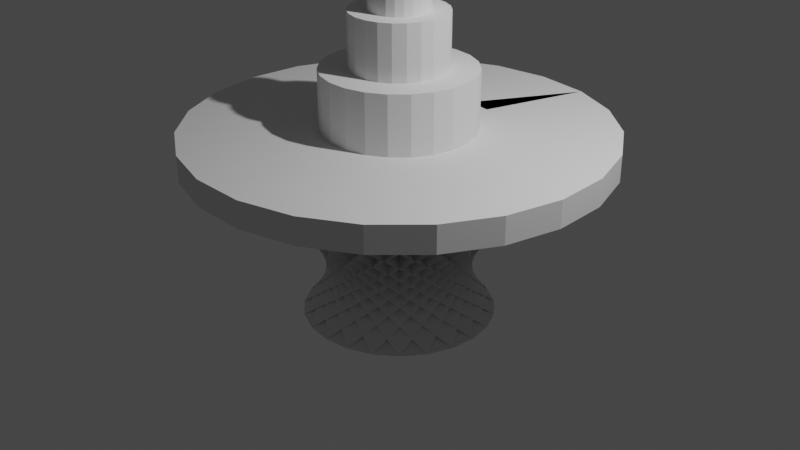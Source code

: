 # Source: weirdtable.blend  (saved by Blender 2.93.20; exported with 4.5.12 LTS)
import bpy
from mathutils import Matrix  # noqa: F401  (used for matrix-valued properties, if any)

bpy.ops.wm.read_factory_settings(use_empty=True)
scene = bpy.context.scene
scene.name = 'Scene'

# ---- collections
col_collection = bpy.data.collections.new('Collection'); scene.collection.children.link(col_collection)

# ---- world
world_world = bpy.data.worlds.new('World'); scene.world = world_world
world_world.use_nodes = True; world_world.node_tree.nodes.clear()
_N = world_world.node_tree.nodes; _L = world_world.node_tree.links
n0 = _N.new('ShaderNodeOutputWorld'); n0.name = 'World Output'; n0.location = (300, 300)
n1 = _N.new('ShaderNodeBackground'); n1.name = 'Background'; n1.location = (10, 300)
n1.inputs[0].default_value = (0.05088, 0.05088, 0.05088, 1.0)
_L.new(n1.outputs[0], n0.inputs[0])
n0.is_active_output = True
world_world.color = (0.05088, 0.05088, 0.05088)
world_world.use_sun_shadow = False
world_world.sun_shadow_jitter_overblur = 0.0

# ---- cameras
cam_camera = bpy.data.cameras.new('Camera')
cam_camera.clip_end = 100.0
cam_camera.ortho_scale = 7.314

# ---- lights
light_light = bpy.data.lights.new('Light', 'POINT')
light_light.transmission_factor = 0.0
light_light.energy = 1000.0
light_light.shadow_soft_size = 0.1
light_light.shadow_maximum_resolution = 0.006
light_light.use_absolute_resolution = True

# ---- meshes
me_cylinder = bpy.data.meshes.new('Cylinder')
me_cylinder.from_pydata([(-9.817e-09, 0.7824, 1.0), (0.2111, 0.7534, 1.0), (0.5718, 0.5341, 1.0), (0.6947, 0.36, 1.0), (0.7806, -0.0534, 1.0), (0.7373, -0.262, 1.0), (0.6392, -0.4512, 1.0), (0.4938, -0.6069, 1.0), (0.3117, -0.7177, 1.0), (0.1065, -0.7752, 1.0), (-0.1065, -0.7752, 1.0), (-0.3117, -0.7177, 1.0), (-0.4938, -0.6069, 1.0), (-0.6392, -0.4512, 1.0), (-0.7373, -0.262, 1.0), (-0.7806, -0.0534, 1.0), (-0.7661, 0.1592, 1.0), (-0.5718, 0.5341, 1.0), (-0.4065, 0.6685, 1.0), (-0.2111, 0.7534, 1.0), (0.1334, 0.476, 1.606), (-3.884e-08, 0.4943, 1.606), (0.2568, 0.4223, 1.606), (0.3613, 0.3374, 1.606), (0.4389, 0.2274, 1.606), (0.484, 0.1006, 1.606), (0.4931, -0.03373, 1.606), (0.4658, -0.1655, 1.606), (0.4038, -0.2851, 1.606), (0.3119, -0.3834, 1.606), (0.1969, -0.4534, 1.606), (0.06731, -0.4897, 1.606), (-0.06731, -0.4897, 1.606), (-0.1969, -0.4534, 1.606), (-0.3119, -0.3834, 1.606), (-0.4038, -0.2851, 1.606), (-0.4658, -0.1655, 1.606), (-0.4931, -0.03373, 1.606), (-0.484, 0.1006, 1.606), (-0.4389, 0.2274, 1.606), (-0.3613, 0.3374, 1.606), (-0.2568, 0.4223, 1.606), (-0.1334, 0.476, 1.606), (0.2111, 0.7534, 1.606), (-1.933e-08, 0.7824, 1.606), (0.4065, 0.6685, 1.606), (0.5718, 0.5341, 1.606), (0.6947, 0.36, 1.606), (0.7661, 0.1592, 1.606), (0.7806, -0.0534, 1.606), (0.7373, -0.262, 1.606), (0.6392, -0.4512, 1.606), (0.4938, -0.6069, 1.606), (0.3117, -0.7177, 1.606), (0.1065, -0.7752, 1.606), (-0.1065, -0.7752, 1.606), (-0.3117, -0.7177, 1.606), (-0.4938, -0.6069, 1.606), (-0.6392, -0.4512, 1.606), (-0.7373, -0.262, 1.606), (-0.7806, -0.0534, 1.606), (-0.7661, 0.1592, 1.606), (-0.6947, 0.36, 1.606), (-0.5718, 0.5341, 1.606), (-0.4065, 0.6685, 1.606), (-0.2111, 0.7534, 1.606), (0.08263, 0.2949, 2.168), (-1.336e-07, 0.3063, 2.168), (0.1591, 0.2617, 2.168), (0.2238, 0.2091, 2.168), (0.2719, 0.1409, 2.168), (0.2999, 0.06232, 2.168), (0.3056, -0.0209, 2.168), (0.2886, -0.1026, 2.168), (0.2502, -0.1766, 2.168), (0.1933, -0.2376, 2.168), (0.122, -0.2809, 2.168), (0.04171, -0.3034, 2.168), (-0.04171, -0.3034, 2.168), (-0.122, -0.2809, 2.168), (-0.1933, -0.2376, 2.168), (-0.2502, -0.1766, 2.168), (-0.2886, -0.1026, 2.168), (-0.3056, -0.0209, 2.168), (-0.2999, 0.06232, 2.168), (-0.2719, 0.1409, 2.168), (-0.2238, 0.2091, 2.168), (-0.1591, 0.2617, 2.168), (-0.08263, 0.2949, 2.168), (0.1334, 0.476, 2.168), (-9.401e-08, 0.4943, 2.168), (0.2568, 0.4223, 2.168), (0.3613, 0.3374, 2.168), (0.4389, 0.2274, 2.168), (0.484, 0.1006, 2.168), (0.4931, -0.03373, 2.168), (0.4658, -0.1655, 2.168), (0.4038, -0.2851, 2.168), (0.3119, -0.3834, 2.168), (0.1969, -0.4534, 2.168), (0.06731, -0.4897, 2.168), (-0.06731, -0.4897, 2.168), (-0.1969, -0.4534, 2.168), (-0.3119, -0.3834, 2.168), (-0.4038, -0.2851, 2.168), (-0.4658, -0.1655, 2.168), (-0.4931, -0.03373, 2.168), (-0.484, 0.1006, 2.168), (-0.4389, 0.2274, 2.168), (-0.3613, 0.3374, 2.168), (-0.2568, 0.4223, 2.168), (-0.1334, 0.476, 2.168), (0.05304, 0.1893, 2.534), (-1.214e-07, 0.1966, 2.534), (0.1021, 0.168, 2.534), (0.1437, 0.1342, 2.534), (0.1745, 0.09044, 2.534), (0.1925, 0.03999, 2.534), (0.1961, -0.01341, 2.534), (0.1852, -0.06583, 2.534), (0.1606, -0.1134, 2.534), (0.1241, -0.1525, 2.534), (0.07832, -0.1803, 2.534), (0.02677, -0.1947, 2.534), (-0.02677, -0.1947, 2.534), (-0.07832, -0.1803, 2.534), (-0.1241, -0.1525, 2.534), (-0.1606, -0.1134, 2.534), (-0.1852, -0.06583, 2.534), (-0.1961, -0.01341, 2.534), (-0.1925, 0.03999, 2.534), (-0.1745, 0.09044, 2.534), (-0.1437, 0.1342, 2.534), (-0.1021, 0.168, 2.534), (-0.05304, 0.1893, 2.534), (0.08263, 0.2949, 2.534), (-8.67e-08, 0.3063, 2.534), (0.1591, 0.2617, 2.534), (0.2238, 0.2091, 2.534), (0.2719, 0.1409, 2.534), (0.2999, 0.06232, 2.534), (0.3056, -0.0209, 2.534), (0.2886, -0.1026, 2.534), (0.2502, -0.1766, 2.534), (0.1933, -0.2376, 2.534), (0.122, -0.2809, 2.534), (0.04171, -0.3034, 2.534), (-0.04171, -0.3034, 2.534), (-0.122, -0.2809, 2.534), (-0.1933, -0.2376, 2.534), (-0.2502, -0.1766, 2.534), (-0.2886, -0.1026, 2.534), (-0.3056, -0.0209, 2.534), (-0.2999, 0.06232, 2.534), (-0.2719, 0.1409, 2.534), (-0.2238, 0.2091, 2.534), (-0.1591, 0.2617, 2.534), (-0.08263, 0.2949, 2.534), (0.02849, 0.1017, 2.847), (-3.714e-07, 0.1056, 2.847), (0.05486, 0.09021, 2.847), (0.07716, 0.07206, 2.847), (0.09374, 0.04857, 2.847), (0.1034, 0.02148, 2.847), (0.1053, -0.007205, 2.847), (0.09949, -0.03536, 2.847), (0.08626, -0.06089, 2.847), (0.06663, -0.0819, 2.847), (0.04206, -0.09684, 2.847), (0.01438, -0.1046, 2.847), (-0.01438, -0.1046, 2.847), (-0.04206, -0.09684, 2.847), (-0.06663, -0.0819, 2.847), (-0.08626, -0.06089, 2.847), (-0.09949, -0.03536, 2.847), (-0.1053, -0.007205, 2.847), (-0.1034, 0.02148, 2.847), (-0.09374, 0.04857, 2.847), (-0.07716, 0.07207, 2.847), (-0.05486, 0.09021, 2.847), (-0.02849, 0.1017, 2.847), (0.05304, 0.1893, 2.847), (-3.543e-07, 0.1966, 2.847), (0.1021, 0.168, 2.847), (0.1437, 0.1342, 2.847), (0.1745, 0.09044, 2.847), (0.1925, 0.03999, 2.847), (0.1961, -0.01341, 2.847), (0.1852, -0.06583, 2.847), (0.1606, -0.1134, 2.847), (0.1241, -0.1525, 2.847), (0.07832, -0.1803, 2.847), (0.02677, -0.1947, 2.847), (-0.02677, -0.1947, 2.847), (-0.07832, -0.1803, 2.847), (-0.1241, -0.1525, 2.847), (-0.1606, -0.1134, 2.847), (-0.1852, -0.06583, 2.847), (-0.1961, -0.01341, 2.847), (-0.1925, 0.03999, 2.847), (-0.1745, 0.09044, 2.847), (-0.1437, 0.1342, 2.847), (-0.1021, 0.168, 2.847), (-0.05304, 0.1893, 2.847), (0.02849, 0.1017, 3.11), (-5.415e-07, 0.1056, 3.11), (0.05486, 0.09021, 3.11), (0.07716, 0.07206, 3.11), (0.09374, 0.04857, 3.11), (0.1034, 0.02148, 3.11), (0.1053, -0.007205, 3.11), (0.09948, -0.03536, 3.11), (0.08626, -0.06089, 3.11), (0.06663, -0.0819, 3.11), (0.04206, -0.09684, 3.11), (0.01438, -0.1046, 3.11), (-0.01438, -0.1046, 3.11), (-0.04206, -0.09684, 3.11), (-0.06663, -0.0819, 3.11), (-0.08626, -0.06089, 3.11), (-0.09949, -0.03536, 3.11), (-0.1053, -0.007205, 3.11), (-0.1034, 0.02148, 3.11), (-0.09374, 0.04857, 3.11), (-0.07716, 0.07207, 3.11), (-0.05486, 0.09021, 3.11), (-0.02849, 0.1017, 3.11), (0.0, 2.166, 1.0), (1.125, 1.851, 1.0), (1.583, 1.478, 1.0), (2.161, -0.1478, 1.0), (2.041, -0.7254, 1.0), (1.77, -1.249, 1.0), (1.367, -1.68, 1.0), (0.863, -1.987, 1.0), (0.2949, -2.146, 1.0), (-1.367, -1.68, 1.0), (-1.77, -1.249, 1.0), (-2.041, -0.7254, 1.0), (-2.161, -0.1478, 1.0), (-1.923, 0.9965, 1.0), (-1.125, 1.851, 1.0), (-0.5844, 2.086, 1.0), (0.5844, 2.086, 0.7251), (0.0, 2.166, 0.7251), (1.125, 1.851, 0.7251), (1.583, 1.478, 0.7251), (1.923, 0.9965, 0.7251), (2.121, 0.4407, 0.7251), (2.161, -0.1478, 0.7251), (2.041, -0.7254, 0.7251), (1.77, -1.249, 0.7251), (1.367, -1.68, 0.7251), (0.863, -1.987, 0.7251), (0.2949, -2.146, 0.7251), (-0.2949, -2.146, 0.7251), (-0.863, -1.987, 0.7251), (-1.367, -1.68, 0.7251), (-1.77, -1.249, 0.7251), (-2.041, -0.7254, 0.7251), (-2.161, -0.1478, 0.7251), (-2.121, 0.4407, 0.7251), (-1.923, 0.9965, 0.7251), (-1.583, 1.478, 0.7251), (-1.125, 1.851, 0.7251), (-0.5844, 2.086, 0.7251), (0.5844, 2.086, 0.7251), (0.0, 2.166, 0.7251), (1.125, 1.851, 0.7251), (1.583, 1.478, 0.7251), (1.923, 0.9965, 0.7251), (2.121, 0.4407, 0.7251), (2.161, -0.1478, 0.7251), (2.041, -0.7254, 0.7251), (1.77, -1.249, 0.7251), (1.367, -1.68, 0.7251), (0.863, -1.987, 0.7251), (0.2949, -2.146, 0.7251), (-0.2949, -2.146, 0.7251), (-0.863, -1.987, 0.7251), (-1.367, -1.68, 0.7251), (-1.77, -1.249, 0.7251), (-2.041, -0.7254, 0.7251), (-2.161, -0.1478, 0.7251), (-2.121, 0.4407, 0.7251), (-1.923, 0.9965, 0.7251), (-1.583, 1.478, 0.7251), (-1.125, 1.851, 0.7251), (-0.5844, 2.086, 0.7251), (6.855e-07, -1.003, -1.0), (-1.966, 0.7298, 0.984), (1.966, 0.7298, 0.984), (-0.2705, -0.9655, -1.0), (-1.696, 1.233, 0.984), (2.09, 0.1725, 0.984), (-0.521, -0.8567, -1.0), (-1.3, 1.645, 0.984), (2.059, -0.3977, 0.984), (-0.7328, -0.6844, -1.0), (-0.8082, 1.935, 0.984), (1.875, -0.9383, 0.984), (-0.8903, -0.4613, -1.0), (-0.2563, 2.081, 0.984), (1.552, -1.409, 0.984), (-0.9817, -0.204, -1.0), (0.3147, 2.073, 0.984), (1.114, -1.776, 0.984), (-1.0, 0.06843, -1.0), (0.8623, 1.911, 0.984), (0.594, -2.011, 0.984), (-0.9448, 0.3358, -1.0), (1.346, 1.608, 0.984), (0.02948, -2.096, 0.984), (-0.8192, 0.5782, -1.0), (1.73, 1.185, 0.984), (-0.5372, -2.027, 0.984), (-0.6328, 0.7778, -1.0), (1.985, 0.6743, 0.984), (-1.064, -1.807, 0.984), (-0.3995, 0.9197, -1.0), (2.094, 0.1137, 0.984), (-1.512, -1.452, 0.984), (-0.1365, 0.9933, -1.0), (2.047, -0.4554, 0.984), (-1.848, -0.9907, 0.984), (0.1365, 0.9933, -1.0), (1.848, -0.9907, 0.984), (-2.047, -0.4554, 0.984), (0.3995, 0.9197, -1.0), (1.512, -1.452, 0.984), (-2.094, 0.1137, 0.984), (0.6328, 0.7778, -1.0), (1.064, -1.807, 0.984), (-1.985, 0.6743, 0.984), (0.8192, 0.5782, -1.0), (0.5372, -2.027, 0.984), (-1.73, 1.185, 0.984), (0.9448, 0.3358, -1.0), (-0.02948, -2.096, 0.984), (-1.346, 1.608, 0.984), (1.0, 0.06843, -1.0), (-0.594, -2.011, 0.984), (-0.8623, 1.911, 0.984), (0.9817, -0.204, -1.0), (-1.114, -1.776, 0.984), (-0.3147, 2.073, 0.984), (0.8903, -0.4613, -1.0), (-1.552, -1.409, 0.984), (0.2563, 2.081, 0.984), (0.7328, -0.6844, -1.0), (-1.875, -0.9383, 0.984), (0.8082, 1.935, 0.984), (0.521, -0.8567, -1.0), (-2.059, -0.3977, 0.984), (1.3, 1.645, 0.984), (0.2705, -0.9655, -1.0), (-2.09, 0.1725, 0.984), (1.696, 1.233, 0.984), (0.2698, 0.9629, 1.0), (0.5844, 2.086, 1.0), (0.0, 1.0, 1.0), (0.4065, 0.6685, 1.0), (0.5196, 0.8544, 1.0), (0.7308, 0.6826, 1.0), (0.8879, 0.4601, 1.0), (1.923, 0.9965, 1.0), (0.7661, 0.1592, 1.0), (2.121, 0.4407, 1.0), (0.9977, -0.06824, 1.0), (0.9791, 0.2034, 1.0), (0.9423, -0.3349, 1.0), (0.8169, -0.5767, 1.0), (0.631, -0.7757, 1.0), (0.3984, -0.9172, 1.0), (-0.2949, -2.146, 1.0), (0.1361, -0.9907, 1.0), (-0.8629, -1.987, 1.0), (-0.1362, -0.9907, 1.0), (-0.6311, -0.7757, 1.0), (-0.3984, -0.9172, 1.0), (-0.817, -0.5766, 1.0), (-0.9977, -0.06824, 1.0), (-0.9423, -0.3348, 1.0), (-0.9791, 0.2035, 1.0), (-2.121, 0.4407, 1.0), (-0.6947, 0.36, 1.0), (-0.7308, 0.6826, 1.0), (-1.583, 1.478, 1.0), (-0.8879, 0.4601, 1.0), (-0.5196, 0.8544, 1.0), (-0.2698, 0.9629, 1.0)], [(291, 0)], [(357, 390, 360, 290), (297, 362, 363, 299), (300, 363, 364, 302), (303, 364, 366, 305), (306, 369, 368, 308), (309, 368, 370, 311), (312, 370, 371, 314), (315, 371, 7, 317), (318, 372, 8, 320), (321, 373, 9, 323), (324, 375, 377, 326), (327, 377, 379, 329), (330, 379, 378, 332), (333, 378, 13, 335), (336, 380, 14, 338), (339, 382, 15, 341), (342, 381, 383, 344), (345, 383, 385, 347), (348, 388, 17, 350), (351, 386, 389, 353), (354, 389, 19, 356), (2, 361, 45, 46), (227, 358, 360, 359), (294, 358, 361, 296), (359, 358, 228), (242, 390, 360, 227), (229, 363, 365), (365, 364, 367), (367, 369, 230), (230, 368, 231), (231, 370, 232), (232, 371, 233), (233, 372, 234), (234, 373, 235), (235, 375, 374), (374, 377, 376), (376, 379, 236), (236, 378, 237), (237, 380, 238), (238, 382, 239), (239, 381, 384), (384, 383, 240), (240, 388, 387), (387, 386, 241), (241, 389, 242), (228, 362, 229), (29, 28, 97, 98), (16, 15, 60, 61), (9, 8, 53, 54), (3, 2, 46, 47), (385, 16, 61, 62), (10, 9, 54, 55), (366, 3, 47, 48), (17, 385, 62, 63), (11, 10, 55, 56), (4, 366, 48, 49), (18, 17, 63, 64), (12, 11, 56, 57), (5, 4, 49, 50), (19, 18, 64, 65), (13, 12, 57, 58), (6, 5, 50, 51), (0, 19, 65, 44), (1, 0, 44, 43), (14, 13, 58, 59), (7, 6, 51, 52), (361, 1, 43, 45), (15, 14, 59, 60), (8, 7, 52, 53), (21, 20, 43, 44), (20, 22, 45, 43), (22, 23, 46, 45), (23, 24, 47, 46), (24, 25, 48, 47), (25, 26, 49, 48), (26, 27, 50, 49), (27, 28, 51, 50), (28, 29, 52, 51), (29, 30, 53, 52), (30, 31, 54, 53), (31, 32, 55, 54), (32, 33, 56, 55), (33, 34, 57, 56), (34, 35, 58, 57), (35, 36, 59, 58), (36, 37, 60, 59), (37, 38, 61, 60), (38, 39, 62, 61), (39, 40, 63, 62), (40, 41, 64, 63), (41, 42, 65, 64), (42, 21, 44, 65), (81, 80, 149, 150), (22, 20, 89, 91), (37, 36, 105, 106), (30, 29, 98, 99), (23, 22, 91, 92), (38, 37, 106, 107), (31, 30, 99, 100), (24, 23, 92, 93), (39, 38, 107, 108), (32, 31, 100, 101), (25, 24, 93, 94), (40, 39, 108, 109), (33, 32, 101, 102), (26, 25, 94, 95), (41, 40, 109, 110), (34, 33, 102, 103), (27, 26, 95, 96), (42, 41, 110, 111), (35, 34, 103, 104), (28, 27, 96, 97), (21, 42, 111, 90), (20, 21, 90, 89), (36, 35, 104, 105), (67, 66, 89, 90), (66, 68, 91, 89), (68, 69, 92, 91), (69, 70, 93, 92), (70, 71, 94, 93), (71, 72, 95, 94), (72, 73, 96, 95), (73, 74, 97, 96), (74, 75, 98, 97), (75, 76, 99, 98), (76, 77, 100, 99), (77, 78, 101, 100), (78, 79, 102, 101), (79, 80, 103, 102), (80, 81, 104, 103), (81, 82, 105, 104), (82, 83, 106, 105), (83, 84, 107, 106), (84, 85, 108, 107), (85, 86, 109, 108), (86, 87, 110, 109), (87, 88, 111, 110), (88, 67, 90, 111), (134, 133, 202, 203), (74, 73, 142, 143), (67, 88, 157, 136), (66, 67, 136, 135), (82, 81, 150, 151), (75, 74, 143, 144), (68, 66, 135, 137), (83, 82, 151, 152), (76, 75, 144, 145), (69, 68, 137, 138), (84, 83, 152, 153), (77, 76, 145, 146), (70, 69, 138, 139), (85, 84, 153, 154), (78, 77, 146, 147), (71, 70, 139, 140), (86, 85, 154, 155), (79, 78, 147, 148), (72, 71, 140, 141), (87, 86, 155, 156), (80, 79, 148, 149), (73, 72, 141, 142), (88, 87, 156, 157), (113, 112, 135, 136), (112, 114, 137, 135), (114, 115, 138, 137), (115, 116, 139, 138), (116, 117, 140, 139), (117, 118, 141, 140), (118, 119, 142, 141), (119, 120, 143, 142), (120, 121, 144, 143), (121, 122, 145, 144), (122, 123, 146, 145), (123, 124, 147, 146), (124, 125, 148, 147), (125, 126, 149, 148), (126, 127, 150, 149), (127, 128, 151, 150), (128, 129, 152, 151), (129, 130, 153, 152), (130, 131, 154, 153), (131, 132, 155, 154), (132, 133, 156, 155), (133, 134, 157, 156), (134, 113, 136, 157), (165, 164, 210, 211), (127, 126, 195, 196), (120, 119, 188, 189), (113, 134, 203, 182), (112, 113, 182, 181), (128, 127, 196, 197), (121, 120, 189, 190), (114, 112, 181, 183), (129, 128, 197, 198), (122, 121, 190, 191), (115, 114, 183, 184), (130, 129, 198, 199), (123, 122, 191, 192), (116, 115, 184, 185), (131, 130, 199, 200), (124, 123, 192, 193), (117, 116, 185, 186), (132, 131, 200, 201), (125, 124, 193, 194), (118, 117, 186, 187), (133, 132, 201, 202), (126, 125, 194, 195), (119, 118, 187, 188), (159, 158, 181, 182), (158, 160, 183, 181), (160, 161, 184, 183), (161, 162, 185, 184), (162, 163, 186, 185), (163, 164, 187, 186), (164, 165, 188, 187), (165, 166, 189, 188), (166, 167, 190, 189), (167, 168, 191, 190), (168, 169, 192, 191), (169, 170, 193, 192), (170, 171, 194, 193), (171, 172, 195, 194), (172, 173, 196, 195), (173, 174, 197, 196), (174, 175, 198, 197), (175, 176, 199, 198), (176, 177, 200, 199), (177, 178, 201, 200), (178, 179, 202, 201), (179, 180, 203, 202), (180, 159, 182, 203), (204, 205, 226, 225, 224, 223, 222, 221, 220, 219, 218, 217, 216, 215, 214, 213, 212, 211, 210, 209, 208, 207, 206), (180, 179, 225, 226), (173, 172, 218, 219), (166, 165, 211, 212), (159, 180, 226, 205), (158, 159, 205, 204), (174, 173, 219, 220), (167, 166, 212, 213), (160, 158, 204, 206), (175, 174, 220, 221), (168, 167, 213, 214), (161, 160, 206, 207), (176, 175, 221, 222), (169, 168, 214, 215), (162, 161, 207, 208), (177, 176, 222, 223), (170, 169, 215, 216), (163, 162, 208, 209), (178, 177, 223, 224), (171, 170, 216, 217), (164, 163, 209, 210), (179, 178, 224, 225), (172, 171, 217, 218), (3, 366, 364), (7, 8, 372), (12, 13, 378), (385, 17, 388), (361, 2, 363, 362), (5, 6, 371, 370), (10, 11, 379, 377), (15, 16, 383, 381), (19, 0, 360, 390), (366, 4, 368, 369), (8, 9, 373), (13, 14, 380), (17, 18, 389, 386), (6, 7, 371), (11, 12, 378, 379), (1, 361, 358), (9, 10, 377, 375), (14, 15, 382), (18, 19, 389), (229, 365, 247, 246), (384, 240, 262, 261), (235, 374, 255, 254), (365, 367, 248, 247), (240, 387, 263, 262), (374, 376, 256, 255), (367, 230, 249, 248), (387, 241, 264, 263), (376, 236, 257, 256), (230, 231, 250, 249), (241, 242, 265, 264), (236, 237, 258, 257), (231, 232, 251, 250), (242, 227, 244, 265), (227, 359, 243, 244), (237, 238, 259, 258), (232, 233, 252, 251), (359, 228, 245, 243), (238, 239, 260, 259), (233, 234, 253, 252), (228, 229, 246, 245), (239, 384, 261, 260), (234, 235, 254, 253), (253, 254, 277, 276), (246, 247, 270, 269), (261, 262, 285, 284), (254, 255, 278, 277), (247, 248, 271, 270), (262, 263, 286, 285), (255, 256, 279, 278), (248, 249, 272, 271), (263, 264, 287, 286), (256, 257, 280, 279), (249, 250, 273, 272), (264, 265, 288, 287), (257, 258, 281, 280), (250, 251, 274, 273), (265, 244, 267, 288), (244, 243, 266, 267), (258, 259, 282, 281), (251, 252, 275, 274), (243, 245, 268, 266), (259, 260, 283, 282), (252, 253, 276, 275), (245, 246, 269, 268), (260, 261, 284, 283), (289, 290, 291), (292, 293, 294), (295, 296, 297), (298, 299, 300), (301, 302, 303), (304, 305, 306), (307, 308, 309), (310, 311, 312), (313, 314, 315), (316, 317, 318), (319, 320, 321), (322, 323, 324), (325, 326, 327), (328, 329, 330), (331, 332, 333), (334, 335, 336), (337, 338, 339), (340, 341, 342), (343, 344, 345), (346, 347, 348), (349, 350, 351), (352, 353, 354), (355, 356, 357), (358, 359, 360), (360, 0, 358, 227), (361, 362, 228, 358), (363, 229, 362), (364, 365, 363), (366, 369, 367, 364), (368, 230, 369), (370, 231, 368), (371, 232, 370), (7, 372, 233, 371), (8, 373, 234, 372), (9, 375, 235, 373), (377, 374, 375), (379, 376, 377), (378, 236, 379), (13, 380, 237, 378), (14, 382, 238, 380), (15, 381, 239, 382), (383, 384, 381), (385, 388, 240, 383), (17, 386, 387, 388), (389, 241, 386), (19, 390, 242, 389), (291, 293, 292, 289), (290, 0, 360, 291), (358, 294, 293), (294, 296, 295, 292), (361, 297, 296, 362), (297, 299, 298, 295), (363, 300, 299), (300, 302, 301, 298), (364, 303, 302), (303, 305, 304, 301), (366, 306, 305, 369), (306, 308, 307, 304), (368, 309, 308), (309, 311, 310, 307), (370, 312, 311), (312, 314, 313, 310), (371, 315, 314), (315, 317, 316, 313), (7, 318, 317, 372), (318, 320, 319, 316), (8, 321, 320, 373), (321, 323, 322, 319), (9, 324, 323, 375), (324, 326, 325, 322), (377, 327, 326), (327, 329, 328, 325), (379, 330, 329), (330, 332, 331, 328), (378, 333, 332), (333, 335, 334, 331), (13, 336, 335, 380), (336, 338, 337, 334), (14, 339, 338, 382), (339, 341, 340, 337), (15, 342, 341, 381), (342, 344, 343, 340), (383, 345, 344), (345, 347, 346, 343), (385, 348, 347, 388), (348, 350, 349, 346), (17, 351, 350, 386), (351, 353, 352, 349), (389, 354, 353), (354, 356, 355, 352), (19, 357, 356, 390), (357, 290, 289, 355), (289, 292, 295, 298, 301, 304, 307, 310, 313, 316, 319, 322, 325, 328, 331, 334, 337, 340, 343, 346, 349, 352, 355), (2, 3, 364, 363), (16, 385, 383), (4, 5, 370, 368)])
_uv = me_cylinder.uv_layers.new(name='UVMap')
_uv.uv.foreach_set('vector', [-0.2733, 0.996, 0.04348, 1.0, 1.565e-07, 1.0, 0.3168, 0.996, 0.5963, 0.996, 0.913, 1.0, 0.8696, 1.0, 1.186, 0.996, 0.5528, 0.996, 0.8696, 1.0, 0.8261, 1.0, 1.143, 0.996, 0.5093, 0.996, 0.8261, 1.0, 0.7873, 1.0, 1.099, 0.996, 0.4659, 0.996, 0.7826, 1.0, 0.7391, 1.0, 1.056, 0.996, 0.4224, 0.996, 0.7391, 1.0, 0.6957, 1.0, 1.012, 0.996, 0.3789, 0.996, 0.6956, 1.0, 0.6522, 1.0, 0.9689, 0.996, 0.3354, 0.996, 0.6522, 1.0, 0.6134, 1.0, 0.9254, 0.996, 0.2919, 0.996, 0.6087, 1.0, 0.5699, 1.0, 0.882, 0.996, 0.2485, 0.996, 0.5652, 1.0, 0.5265, 1.0, 0.8385, 0.996, 0.205, 0.996, 0.5217, 1.0, 0.4783, 1.0, 0.795, 0.996, 0.1615, 0.996, 0.4783, 1.0, 0.4348, 1.0, 0.7515, 0.996, 0.118, 0.996, 0.4348, 1.0, 0.3913, 1.0, 0.7081, 0.996, 0.07455, 0.996, 0.3913, 1.0, 0.3526, 1.0, 0.6646, 0.996, 0.03108, 0.996, 0.3478, 1.0, 0.3091, 1.0, 0.6211, 0.996, -0.0124, 0.996, 0.3043, 1.0, 0.2656, 1.0, 0.5776, 0.996, -0.05588, 0.996, 0.2609, 1.0, 0.2174, 1.0, 0.5341, 0.996, -0.09936, 0.996, 0.2174, 1.0, 0.1786, 1.0, 0.4907, 0.996, -0.1428, 0.996, 0.1739, 1.0, 0.1352, 1.0, 0.4472, 0.996, -0.1863, 0.996, 0.1304, 1.0, 0.08696, 1.0, 0.4037, 0.996, -0.2298, 0.996, 0.08695, 1.0, 0.04821, 1.0, 0.3602, 0.996, 0.3872, 0.3782, 0.3476, 0.4104, 0.3476, 0.4104, 0.3872, 0.3782, 1.0, 1.0, 0.9565, 1.0, 1.0, 1.0, 0.9565, 1.0, 0.6398, 0.996, 0.9565, 1.0, 0.9178, 1.0, 1.23, 0.996, 0.9565, 1.0, 0.9565, 1.0, 0.913, 1.0, 0.04348, 1.0, 0.04348, 1.0, 1.565e-07, 1.0, 1.565e-07, 1.0, 0.8696, 1.0, 0.8696, 1.0, 0.8261, 1.0, 0.8261, 1.0, 0.8261, 1.0, 0.7826, 1.0, 0.7826, 1.0, 0.7826, 1.0, 0.7391, 1.0, 0.7391, 1.0, 0.7391, 1.0, 0.6957, 1.0, 0.6957, 1.0, 0.6956, 1.0, 0.6522, 1.0, 0.6522, 1.0, 0.6522, 1.0, 0.6087, 1.0, 0.6087, 1.0, 0.6087, 1.0, 0.5652, 1.0, 0.5652, 1.0, 0.5652, 1.0, 0.5217, 1.0, 0.5217, 1.0, 0.5217, 1.0, 0.4783, 1.0, 0.4783, 1.0, 0.4783, 1.0, 0.4348, 1.0, 0.4348, 1.0, 0.4348, 1.0, 0.3913, 1.0, 0.3913, 1.0, 0.3913, 1.0, 0.3478, 1.0, 0.3478, 1.0, 0.3478, 1.0, 0.3043, 1.0, 0.3043, 1.0, 0.3043, 1.0, 0.2609, 1.0, 0.2609, 1.0, 0.2609, 1.0, 0.2174, 1.0, 0.2174, 1.0, 0.2174, 1.0, 0.1739, 1.0, 0.1739, 1.0, 0.1739, 1.0, 0.1304, 1.0, 0.1304, 1.0, 0.1304, 1.0, 0.08696, 1.0, 0.08696, 1.0, 0.08695, 1.0, 0.04348, 1.0, 0.913, 1.0, 0.913, 1.0, 0.8696, 1.0, 0.3249, 0.158, 0.3469, 0.1816, 0.3469, 0.1816, 0.3249, 0.158, 0.06614, 0.2882, 0.06265, 0.2372, 0.06265, 0.2372, 0.06614, 0.2882, 0.2756, 0.06396, 0.3248, 0.07776, 0.3248, 0.07776, 0.2756, 0.06396, 0.4167, 0.3364, 0.3872, 0.3782, 0.3872, 0.3782, 0.4167, 0.3364, 0.08327, 0.3364, 0.06614, 0.2882, 0.06614, 0.2882, 0.08327, 0.3364, 0.2244, 0.06396, 0.2756, 0.06396, 0.2756, 0.06396, 0.2244, 0.06396, 0.4339, 0.2882, 0.4167, 0.3364, 0.4167, 0.3364, 0.4339, 0.2882, 0.1128, 0.3782, 0.08327, 0.3364, 0.08327, 0.3364, 0.1128, 0.3782, 0.1752, 0.07776, 0.2244, 0.06396, 0.2244, 0.06396, 0.1752, 0.07776, 0.4373, 0.2372, 0.4339, 0.2882, 0.4339, 0.2882, 0.4373, 0.2372, 0.1524, 0.4104, 0.1128, 0.3782, 0.1128, 0.3782, 0.1524, 0.4104, 0.1315, 0.1043, 0.1752, 0.07776, 0.1752, 0.07776, 0.1315, 0.1043, 0.4269, 0.1871, 0.4373, 0.2372, 0.4373, 0.2372, 0.4269, 0.1871, 0.1993, 0.4308, 0.1524, 0.4104, 0.1524, 0.4104, 0.1993, 0.4308, 0.09658, 0.1417, 0.1315, 0.1043, 0.1315, 0.1043, 0.09658, 0.1417, 0.4034, 0.1417, 0.4269, 0.1871, 0.4269, 0.1871, 0.4034, 0.1417, 0.25, 0.4378, 0.1993, 0.4308, 0.1993, 0.4308, 0.25, 0.4378, 0.3007, 0.4308, 0.25, 0.4378, 0.25, 0.4378, 0.3007, 0.4308, 0.07306, 0.1871, 0.09658, 0.1417, 0.09658, 0.1417, 0.07306, 0.1871, 0.3685, 0.1043, 0.4034, 0.1417, 0.4034, 0.1417, 0.3685, 0.1043, 0.3476, 0.4104, 0.3007, 0.4308, 0.3007, 0.4308, 0.3476, 0.4104, 0.06265, 0.2372, 0.07306, 0.1871, 0.07306, 0.1871, 0.06265, 0.2372, 0.3248, 0.07776, 0.3685, 0.1043, 0.3685, 0.1043, 0.3248, 0.07776, 0.25, 0.3686, 0.282, 0.3642, 0.3007, 0.4308, 0.25, 0.4378, 0.282, 0.3642, 0.3116, 0.3514, 0.3476, 0.4104, 0.3007, 0.4308, 0.3116, 0.3514, 0.3367, 0.331, 0.3872, 0.3782, 0.3476, 0.4104, 0.3367, 0.331, 0.3553, 0.3046, 0.4167, 0.3364, 0.3872, 0.3782, 0.3553, 0.3046, 0.3662, 0.2741, 0.4339, 0.2882, 0.4167, 0.3364, 0.3662, 0.2741, 0.3684, 0.2419, 0.4373, 0.2372, 0.4339, 0.2882, 0.3684, 0.2419, 0.3618, 0.2103, 0.4269, 0.1871, 0.4373, 0.2372, 0.3618, 0.2103, 0.3469, 0.1816, 0.4034, 0.1417, 0.4269, 0.1871, 0.3469, 0.1816, 0.3249, 0.158, 0.3685, 0.1043, 0.4034, 0.1417, 0.3249, 0.158, 0.2973, 0.1412, 0.3248, 0.07776, 0.3685, 0.1043, 0.2973, 0.1412, 0.2662, 0.1325, 0.2756, 0.06396, 0.3248, 0.07776, 0.2662, 0.1325, 0.2338, 0.1325, 0.2244, 0.06396, 0.2756, 0.06396, 0.2338, 0.1325, 0.2027, 0.1412, 0.1752, 0.07776, 0.2244, 0.06396, 0.2027, 0.1412, 0.1751, 0.158, 0.1315, 0.1043, 0.1752, 0.07776, 0.1751, 0.158, 0.1531, 0.1816, 0.09658, 0.1417, 0.1315, 0.1043, 0.1531, 0.1816, 0.1382, 0.2103, 0.07306, 0.1871, 0.09658, 0.1417, 0.1382, 0.2103, 0.1316, 0.2419, 0.06265, 0.2372, 0.07306, 0.1871, 0.1316, 0.2419, 0.1338, 0.2741, 0.06614, 0.2882, 0.06265, 0.2372, 0.1338, 0.2741, 0.1447, 0.3046, 0.08327, 0.3364, 0.06614, 0.2882, 0.1447, 0.3046, 0.1633, 0.331, 0.1128, 0.3782, 0.08327, 0.3364, 0.1633, 0.331, 0.1884, 0.3514, 0.1524, 0.4104, 0.1128, 0.3782, 0.1884, 0.3514, 0.218, 0.3642, 0.1993, 0.4308, 0.1524, 0.4104, 0.218, 0.3642, 0.25, 0.3686, 0.25, 0.4378, 0.1993, 0.4308, 0.1899, 0.2076, 0.2036, 0.193, 0.2036, 0.193, 0.1899, 0.2076, 0.3116, 0.3514, 0.282, 0.3642, 0.282, 0.3642, 0.3116, 0.3514, 0.1316, 0.2419, 0.1382, 0.2103, 0.1382, 0.2103, 0.1316, 0.2419, 0.2973, 0.1412, 0.3249, 0.158, 0.3249, 0.158, 0.2973, 0.1412, 0.3367, 0.331, 0.3116, 0.3514, 0.3116, 0.3514, 0.3367, 0.331, 0.1338, 0.2741, 0.1316, 0.2419, 0.1316, 0.2419, 0.1338, 0.2741, 0.2662, 0.1325, 0.2973, 0.1412, 0.2973, 0.1412, 0.2662, 0.1325, 0.3553, 0.3046, 0.3367, 0.331, 0.3367, 0.331, 0.3553, 0.3046, 0.1447, 0.3046, 0.1338, 0.2741, 0.1338, 0.2741, 0.1447, 0.3046, 0.2338, 0.1325, 0.2662, 0.1325, 0.2662, 0.1325, 0.2338, 0.1325, 0.3662, 0.2741, 0.3553, 0.3046, 0.3553, 0.3046, 0.3662, 0.2741, 0.1633, 0.331, 0.1447, 0.3046, 0.1447, 0.3046, 0.1633, 0.331, 0.2027, 0.1412, 0.2338, 0.1325, 0.2338, 0.1325, 0.2027, 0.1412, 0.3684, 0.2419, 0.3662, 0.2741, 0.3662, 0.2741, 0.3684, 0.2419, 0.1884, 0.3514, 0.1633, 0.331, 0.1633, 0.331, 0.1884, 0.3514, 0.1751, 0.158, 0.2027, 0.1412, 0.2027, 0.1412, 0.1751, 0.158, 0.3618, 0.2103, 0.3684, 0.2419, 0.3684, 0.2419, 0.3618, 0.2103, 0.218, 0.3642, 0.1884, 0.3514, 0.1884, 0.3514, 0.218, 0.3642, 0.1531, 0.1816, 0.1751, 0.158, 0.1751, 0.158, 0.1531, 0.1816, 0.3469, 0.1816, 0.3618, 0.2103, 0.3618, 0.2103, 0.3469, 0.1816, 0.25, 0.3686, 0.218, 0.3642, 0.218, 0.3642, 0.25, 0.3686, 0.282, 0.3642, 0.25, 0.3686, 0.25, 0.3686, 0.282, 0.3642, 0.1382, 0.2103, 0.1531, 0.1816, 0.1531, 0.1816, 0.1382, 0.2103, 0.25, 0.3235, 0.2698, 0.3208, 0.282, 0.3642, 0.25, 0.3686, 0.2698, 0.3208, 0.2882, 0.3128, 0.3116, 0.3514, 0.282, 0.3642, 0.2882, 0.3128, 0.3037, 0.3002, 0.3367, 0.331, 0.3116, 0.3514, 0.3037, 0.3002, 0.3153, 0.2838, 0.3553, 0.3046, 0.3367, 0.331, 0.3153, 0.2838, 0.322, 0.265, 0.3662, 0.2741, 0.3553, 0.3046, 0.322, 0.265, 0.3233, 0.245, 0.3684, 0.2419, 0.3662, 0.2741, 0.3233, 0.245, 0.3193, 0.2254, 0.3618, 0.2103, 0.3684, 0.2419, 0.3193, 0.2254, 0.3101, 0.2076, 0.3469, 0.1816, 0.3618, 0.2103, 0.3101, 0.2076, 0.2964, 0.193, 0.3249, 0.158, 0.3469, 0.1816, 0.2964, 0.193, 0.2793, 0.1826, 0.2973, 0.1412, 0.3249, 0.158, 0.2793, 0.1826, 0.26, 0.1772, 0.2662, 0.1325, 0.2973, 0.1412, 0.26, 0.1772, 0.24, 0.1772, 0.2338, 0.1325, 0.2662, 0.1325, 0.24, 0.1772, 0.2207, 0.1826, 0.2027, 0.1412, 0.2338, 0.1325, 0.2207, 0.1826, 0.2036, 0.193, 0.1751, 0.158, 0.2027, 0.1412, 0.2036, 0.193, 0.1899, 0.2076, 0.1531, 0.1816, 0.1751, 0.158, 0.1899, 0.2076, 0.1807, 0.2254, 0.1382, 0.2103, 0.1531, 0.1816, 0.1807, 0.2254, 0.1767, 0.245, 0.1316, 0.2419, 0.1382, 0.2103, 0.1767, 0.245, 0.178, 0.265, 0.1338, 0.2741, 0.1316, 0.2419, 0.178, 0.265, 0.1847, 0.2838, 0.1447, 0.3046, 0.1338, 0.2741, 0.1847, 0.2838, 0.1963, 0.3002, 0.1633, 0.331, 0.1447, 0.3046, 0.1963, 0.3002, 0.2118, 0.3128, 0.1884, 0.3514, 0.1633, 0.331, 0.2118, 0.3128, 0.2302, 0.3208, 0.218, 0.3642, 0.1884, 0.3514, 0.2302, 0.3208, 0.25, 0.3235, 0.25, 0.3686, 0.218, 0.3642, 0.2373, 0.2954, 0.2255, 0.2903, 0.2255, 0.2903, 0.2373, 0.2954, 0.3101, 0.2076, 0.3193, 0.2254, 0.3193, 0.2254, 0.3101, 0.2076, 0.25, 0.3235, 0.2302, 0.3208, 0.2302, 0.3208, 0.25, 0.3235, 0.2698, 0.3208, 0.25, 0.3235, 0.25, 0.3235, 0.2698, 0.3208, 0.1807, 0.2254, 0.1899, 0.2076, 0.1899, 0.2076, 0.1807, 0.2254, 0.2964, 0.193, 0.3101, 0.2076, 0.3101, 0.2076, 0.2964, 0.193, 0.2882, 0.3128, 0.2698, 0.3208, 0.2698, 0.3208, 0.2882, 0.3128, 0.1767, 0.245, 0.1807, 0.2254, 0.1807, 0.2254, 0.1767, 0.245, 0.2793, 0.1826, 0.2964, 0.193, 0.2964, 0.193, 0.2793, 0.1826, 0.3037, 0.3002, 0.2882, 0.3128, 0.2882, 0.3128, 0.3037, 0.3002, 0.178, 0.265, 0.1767, 0.245, 0.1767, 0.245, 0.178, 0.265, 0.26, 0.1772, 0.2793, 0.1826, 0.2793, 0.1826, 0.26, 0.1772, 0.3153, 0.2838, 0.3037, 0.3002, 0.3037, 0.3002, 0.3153, 0.2838, 0.1847, 0.2838, 0.178, 0.265, 0.178, 0.265, 0.1847, 0.2838, 0.24, 0.1772, 0.26, 0.1772, 0.26, 0.1772, 0.24, 0.1772, 0.322, 0.265, 0.3153, 0.2838, 0.3153, 0.2838, 0.322, 0.265, 0.1963, 0.3002, 0.1847, 0.2838, 0.1847, 0.2838, 0.1963, 0.3002, 0.2207, 0.1826, 0.24, 0.1772, 0.24, 0.1772, 0.2207, 0.1826, 0.3233, 0.245, 0.322, 0.265, 0.322, 0.265, 0.3233, 0.245, 0.2118, 0.3128, 0.1963, 0.3002, 0.1963, 0.3002, 0.2118, 0.3128, 0.2036, 0.193, 0.2207, 0.1826, 0.2207, 0.1826, 0.2036, 0.193, 0.3193, 0.2254, 0.3233, 0.245, 0.3233, 0.245, 0.3193, 0.2254, 0.2302, 0.3208, 0.2118, 0.3128, 0.2118, 0.3128, 0.2302, 0.3208, 0.25, 0.2972, 0.2627, 0.2954, 0.2698, 0.3208, 0.25, 0.3235, 0.2627, 0.2954, 0.2745, 0.2903, 0.2882, 0.3128, 0.2698, 0.3208, 0.2745, 0.2903, 0.2845, 0.2822, 0.3037, 0.3002, 0.2882, 0.3128, 0.2845, 0.2822, 0.2919, 0.2717, 0.3153, 0.2838, 0.3037, 0.3002, 0.2919, 0.2717, 0.2962, 0.2596, 0.322, 0.265, 0.3153, 0.2838, 0.2962, 0.2596, 0.2971, 0.2468, 0.3233, 0.245, 0.322, 0.265, 0.2971, 0.2468, 0.2945, 0.2342, 0.3193, 0.2254, 0.3233, 0.245, 0.2945, 0.2342, 0.2885, 0.2228, 0.3101, 0.2076, 0.3193, 0.2254, 0.2885, 0.2228, 0.2798, 0.2134, 0.2964, 0.193, 0.3101, 0.2076, 0.2798, 0.2134, 0.2688, 0.2067, 0.2793, 0.1826, 0.2964, 0.193, 0.2688, 0.2067, 0.2564, 0.2033, 0.26, 0.1772, 0.2793, 0.1826, 0.2564, 0.2033, 0.2436, 0.2033, 0.24, 0.1772, 0.26, 0.1772, 0.2436, 0.2033, 0.2312, 0.2067, 0.2207, 0.1826, 0.24, 0.1772, 0.2312, 0.2067, 0.2202, 0.2134, 0.2036, 0.193, 0.2207, 0.1826, 0.2202, 0.2134, 0.2115, 0.2228, 0.1899, 0.2076, 0.2036, 0.193, 0.2115, 0.2228, 0.2055, 0.2342, 0.1807, 0.2254, 0.1899, 0.2076, 0.2055, 0.2342, 0.2029, 0.2468, 0.1767, 0.245, 0.1807, 0.2254, 0.2029, 0.2468, 0.2038, 0.2596, 0.178, 0.265, 0.1767, 0.245, 0.2038, 0.2596, 0.2081, 0.2717, 0.1847, 0.2838, 0.178, 0.265, 0.2081, 0.2717, 0.2155, 0.2822, 0.1963, 0.3002, 0.1847, 0.2838, 0.2155, 0.2822, 0.2255, 0.2903, 0.2118, 0.3128, 0.1963, 0.3002, 0.2255, 0.2903, 0.2373, 0.2954, 0.2302, 0.3208, 0.2118, 0.3128, 0.2373, 0.2954, 0.25, 0.2972, 0.25, 0.3235, 0.2302, 0.3208, 0.2739, 0.2415, 0.2753, 0.2483, 0.2753, 0.2483, 0.2739, 0.2415, 0.2115, 0.2228, 0.2202, 0.2134, 0.2202, 0.2134, 0.2115, 0.2228, 0.2885, 0.2228, 0.2945, 0.2342, 0.2945, 0.2342, 0.2885, 0.2228, 0.25, 0.2972, 0.2373, 0.2954, 0.2373, 0.2954, 0.25, 0.2972, 0.2627, 0.2954, 0.25, 0.2972, 0.25, 0.2972, 0.2627, 0.2954, 0.2055, 0.2342, 0.2115, 0.2228, 0.2115, 0.2228, 0.2055, 0.2342, 0.2798, 0.2134, 0.2885, 0.2228, 0.2885, 0.2228, 0.2798, 0.2134, 0.2745, 0.2903, 0.2627, 0.2954, 0.2627, 0.2954, 0.2745, 0.2903, 0.2029, 0.2468, 0.2055, 0.2342, 0.2055, 0.2342, 0.2029, 0.2468, 0.2688, 0.2067, 0.2798, 0.2134, 0.2798, 0.2134, 0.2688, 0.2067, 0.2845, 0.2822, 0.2745, 0.2903, 0.2745, 0.2903, 0.2845, 0.2822, 0.2038, 0.2596, 0.2029, 0.2468, 0.2029, 0.2468, 0.2038, 0.2596, 0.2564, 0.2033, 0.2688, 0.2067, 0.2688, 0.2067, 0.2564, 0.2033, 0.2919, 0.2717, 0.2845, 0.2822, 0.2845, 0.2822, 0.2919, 0.2717, 0.2081, 0.2717, 0.2038, 0.2596, 0.2038, 0.2596, 0.2081, 0.2717, 0.2436, 0.2033, 0.2564, 0.2033, 0.2564, 0.2033, 0.2436, 0.2033, 0.2962, 0.2596, 0.2919, 0.2717, 0.2919, 0.2717, 0.2962, 0.2596, 0.2155, 0.2822, 0.2081, 0.2717, 0.2081, 0.2717, 0.2155, 0.2822, 0.2312, 0.2067, 0.2436, 0.2033, 0.2436, 0.2033, 0.2312, 0.2067, 0.2971, 0.2468, 0.2962, 0.2596, 0.2962, 0.2596, 0.2971, 0.2468, 0.2255, 0.2903, 0.2155, 0.2822, 0.2155, 0.2822, 0.2255, 0.2903, 0.2202, 0.2134, 0.2312, 0.2067, 0.2312, 0.2067, 0.2202, 0.2134, 0.2945, 0.2342, 0.2971, 0.2468, 0.2971, 0.2468, 0.2945, 0.2342, 0.25, 0.2753, 0.2568, 0.2744, 0.2627, 0.2954, 0.25, 0.2972, 0.2568, 0.2744, 0.2632, 0.2717, 0.2745, 0.2903, 0.2627, 0.2954, 0.2632, 0.2717, 0.2685, 0.2673, 0.2845, 0.2822, 0.2745, 0.2903, 0.2685, 0.2673, 0.2725, 0.2617, 0.2919, 0.2717, 0.2845, 0.2822, 0.2725, 0.2617, 0.2748, 0.2552, 0.2962, 0.2596, 0.2919, 0.2717, 0.2748, 0.2552, 0.2753, 0.2483, 0.2971, 0.2468, 0.2962, 0.2596, 0.2753, 0.2483, 0.2739, 0.2415, 0.2945, 0.2342, 0.2971, 0.2468, 0.2739, 0.2415, 0.2707, 0.2354, 0.2885, 0.2228, 0.2945, 0.2342, 0.2707, 0.2354, 0.266, 0.2303, 0.2798, 0.2134, 0.2885, 0.2228, 0.266, 0.2303, 0.2601, 0.2268, 0.2688, 0.2067, 0.2798, 0.2134, 0.2601, 0.2268, 0.2535, 0.2249, 0.2564, 0.2033, 0.2688, 0.2067, 0.2535, 0.2249, 0.2465, 0.2249, 0.2436, 0.2033, 0.2564, 0.2033, 0.2465, 0.2249, 0.2399, 0.2268, 0.2312, 0.2067, 0.2436, 0.2033, 0.2399, 0.2268, 0.234, 0.2303, 0.2202, 0.2134, 0.2312, 0.2067, 0.234, 0.2303, 0.2293, 0.2354, 0.2115, 0.2228, 0.2202, 0.2134, 0.2293, 0.2354, 0.2261, 0.2415, 0.2055, 0.2342, 0.2115, 0.2228, 0.2261, 0.2415, 0.2247, 0.2483, 0.2029, 0.2468, 0.2055, 0.2342, 0.2247, 0.2483, 0.2252, 0.2552, 0.2038, 0.2596, 0.2029, 0.2468, 0.2252, 0.2552, 0.2275, 0.2617, 0.2081, 0.2717, 0.2038, 0.2596, 0.2275, 0.2617, 0.2315, 0.2673, 0.2155, 0.2822, 0.2081, 0.2717, 0.2315, 0.2673, 0.2368, 0.2717, 0.2255, 0.2903, 0.2155, 0.2822, 0.2368, 0.2717, 0.2432, 0.2744, 0.2373, 0.2954, 0.2255, 0.2903, 0.2432, 0.2744, 0.25, 0.2753, 0.25, 0.2972, 0.2373, 0.2954, 0.2568, 0.2744, 0.25, 0.2753, 0.2432, 0.2744, 0.2368, 0.2717, 0.2315, 0.2673, 0.2275, 0.2617, 0.2252, 0.2552, 0.2247, 0.2483, 0.2261, 0.2415, 0.2293, 0.2354, 0.234, 0.2303, 0.2399, 0.2268, 0.2465, 0.2249, 0.2535, 0.2249, 0.2601, 0.2268, 0.266, 0.2303, 0.2707, 0.2354, 0.2739, 0.2415, 0.2753, 0.2483, 0.2748, 0.2552, 0.2725, 0.2617, 0.2685, 0.2673, 0.2632, 0.2717, 0.2432, 0.2744, 0.2368, 0.2717, 0.2368, 0.2717, 0.2432, 0.2744, 0.2293, 0.2354, 0.234, 0.2303, 0.234, 0.2303, 0.2293, 0.2354, 0.2707, 0.2354, 0.2739, 0.2415, 0.2739, 0.2415, 0.2707, 0.2354, 0.25, 0.2753, 0.2432, 0.2744, 0.2432, 0.2744, 0.25, 0.2753, 0.2568, 0.2744, 0.25, 0.2753, 0.25, 0.2753, 0.2568, 0.2744, 0.2261, 0.2415, 0.2293, 0.2354, 0.2293, 0.2354, 0.2261, 0.2415, 0.266, 0.2303, 0.2707, 0.2354, 0.2707, 0.2354, 0.266, 0.2303, 0.2632, 0.2717, 0.2568, 0.2744, 0.2568, 0.2744, 0.2632, 0.2717, 0.2247, 0.2483, 0.2261, 0.2415, 0.2261, 0.2415, 0.2247, 0.2483, 0.2601, 0.2268, 0.266, 0.2303, 0.266, 0.2303, 0.2601, 0.2268, 0.2685, 0.2673, 0.2632, 0.2717, 0.2632, 0.2717, 0.2685, 0.2673, 0.2252, 0.2552, 0.2247, 0.2483, 0.2247, 0.2483, 0.2252, 0.2552, 0.2535, 0.2249, 0.2601, 0.2268, 0.2601, 0.2268, 0.2535, 0.2249, 0.2725, 0.2617, 0.2685, 0.2673, 0.2685, 0.2673, 0.2725, 0.2617, 0.2275, 0.2617, 0.2252, 0.2552, 0.2252, 0.2552, 0.2275, 0.2617, 0.2465, 0.2249, 0.2535, 0.2249, 0.2535, 0.2249, 0.2465, 0.2249, 0.2748, 0.2552, 0.2725, 0.2617, 0.2725, 0.2617, 0.2748, 0.2552, 0.2315, 0.2673, 0.2275, 0.2617, 0.2275, 0.2617, 0.2315, 0.2673, 0.2399, 0.2268, 0.2465, 0.2249, 0.2465, 0.2249, 0.2399, 0.2268, 0.2753, 0.2483, 0.2748, 0.2552, 0.2748, 0.2552, 0.2753, 0.2483, 0.2368, 0.2717, 0.2315, 0.2673, 0.2315, 0.2673, 0.2368, 0.2717, 0.234, 0.2303, 0.2399, 0.2268, 0.2399, 0.2268, 0.234, 0.2303, 0.4167, 0.3364, 0.4339, 0.2882, 0.4631, 0.3604, 0.3685, 0.1043, 0.3248, 0.07776, 0.4015, 0.06383, 0.1315, 0.1043, 0.09658, 0.1417, 0.09854, 0.06383, 0.08327, 0.3364, 0.1128, 0.3782, 0.03691, 0.3604, 0.3476, 0.4104, 0.3872, 0.3782, 0.4254, 0.4138, 0.3747, 0.4551, 0.4269, 0.1871, 0.4034, 0.1417, 0.4461, 0.1116, 0.4761, 0.1696, 0.2244, 0.06396, 0.1752, 0.07776, 0.1544, 0.02987, 0.2173, 0.01224, 0.06265, 0.2372, 0.06614, 0.2882, 0.01502, 0.2988, 0.01056, 0.2336, 0.1993, 0.4308, 0.25, 0.4378, 0.25, 0.49, 0.1852, 0.4811, 0.4339, 0.2882, 0.4373, 0.2372, 0.4894, 0.2336, 0.485, 0.2988, 0.3248, 0.07776, 0.2756, 0.06396, 0.3456, 0.02987, 0.09658, 0.1417, 0.07306, 0.1871, 0.05393, 0.1116, 0.1128, 0.3782, 0.1524, 0.4104, 0.1253, 0.4551, 0.0746, 0.4138, 0.4034, 0.1417, 0.3685, 0.1043, 0.4461, 0.1116, 0.1752, 0.07776, 0.1315, 0.1043, 0.09854, 0.06383, 0.1544, 0.02987, 0.3007, 0.4308, 0.3476, 0.4104, 0.3148, 0.4811, 0.2756, 0.06396, 0.2244, 0.06396, 0.2173, 0.01224, 0.2827, 0.01224, 0.07306, 0.1871, 0.06265, 0.2372, 0.02386, 0.1696, 0.1524, 0.4104, 0.1993, 0.4308, 0.1253, 0.4551, 0.8696, 1.0, 0.8261, 1.0, 0.8261, 1.0, 0.8696, 1.0, 0.2174, 1.0, 0.1739, 1.0, 0.1739, 1.0, 0.2174, 1.0, 0.5217, 1.0, 0.4783, 1.0, 0.4783, 1.0, 0.5217, 1.0, 0.8261, 1.0, 0.7826, 1.0, 0.7826, 1.0, 0.8261, 1.0, 0.1739, 1.0, 0.1304, 1.0, 0.1304, 1.0, 0.1739, 1.0, 0.4783, 1.0, 0.4348, 1.0, 0.4348, 1.0, 0.4783, 1.0, 0.7826, 1.0, 0.7391, 1.0, 0.7391, 1.0, 0.7826, 1.0, 0.1304, 1.0, 0.08696, 1.0, 0.08696, 1.0, 0.1304, 1.0, 0.4348, 1.0, 0.3913, 1.0, 0.3913, 1.0, 0.4348, 1.0, 0.7391, 1.0, 0.6957, 1.0, 0.6957, 1.0, 0.7391, 1.0, 0.08696, 1.0, 0.04348, 1.0, 0.04348, 1.0, 0.08696, 1.0, 0.3913, 1.0, 0.3478, 1.0, 0.3478, 1.0, 0.3913, 1.0, 0.6957, 1.0, 0.6522, 1.0, 0.6522, 1.0, 0.6957, 1.0, 0.04348, 1.0, 1.565e-07, 1.0, 1.565e-07, 1.0, 0.04348, 1.0, 1.0, 1.0, 0.9565, 1.0, 0.9565, 1.0, 1.0, 1.0, 0.3478, 1.0, 0.3043, 1.0, 0.3043, 1.0, 0.3478, 1.0, 0.6522, 1.0, 0.6087, 1.0, 0.6087, 1.0, 0.6522, 1.0, 0.9565, 1.0, 0.913, 1.0, 0.913, 1.0, 0.9565, 1.0, 0.3043, 1.0, 0.2609, 1.0, 0.2609, 1.0, 0.3043, 1.0, 0.6087, 1.0, 0.5652, 1.0, 0.5652, 1.0, 0.6087, 1.0, 0.913, 1.0, 0.8696, 1.0, 0.8696, 1.0, 0.913, 1.0, 0.2609, 1.0, 0.2174, 1.0, 0.2174, 1.0, 0.2609, 1.0, 0.5652, 1.0, 0.5217, 1.0, 0.5217, 1.0, 0.5652, 1.0, 0.5652, 1.0, 0.5217, 1.0, 0.5217, 1.0, 0.5652, 1.0, 0.8696, 1.0, 0.8261, 1.0, 0.8261, 1.0, 0.8696, 1.0, 0.2174, 1.0, 0.1739, 1.0, 0.1739, 1.0, 0.2174, 1.0, 0.5217, 1.0, 0.4783, 1.0, 0.4783, 1.0, 0.5217, 1.0, 0.8261, 1.0, 0.7826, 1.0, 0.7826, 1.0, 0.8261, 1.0, 0.1739, 1.0, 0.1304, 1.0, 0.1304, 1.0, 0.1739, 1.0, 0.4783, 1.0, 0.4348, 1.0, 0.4348, 1.0, 0.4783, 1.0, 0.7826, 1.0, 0.7391, 1.0, 0.7391, 1.0, 0.7826, 1.0, 0.1304, 1.0, 0.08696, 1.0, 0.08696, 1.0, 0.1304, 1.0, 0.4348, 1.0, 0.3913, 1.0, 0.3913, 1.0, 0.4348, 1.0, 0.7391, 1.0, 0.6957, 1.0, 0.6957, 1.0, 0.7391, 1.0, 0.08696, 1.0, 0.04348, 1.0, 0.04348, 1.0, 0.08696, 1.0, 0.3913, 1.0, 0.3478, 1.0, 0.3478, 1.0, 0.3913, 1.0, 0.6957, 1.0, 0.6522, 1.0, 0.6522, 1.0, 0.6957, 1.0, 0.04348, 1.0, 1.565e-07, 1.0, 1.565e-07, 1.0, 0.04348, 1.0, 1.0, 1.0, 0.9565, 1.0, 0.9565, 1.0, 1.0, 1.0, 0.3478, 1.0, 0.3043, 1.0, 0.3043, 1.0, 0.3478, 1.0, 0.6522, 1.0, 0.6087, 1.0, 0.6087, 1.0, 0.6522, 1.0, 0.9565, 1.0, 0.913, 1.0, 0.913, 1.0, 0.9565, 1.0, 0.3043, 1.0, 0.2609, 1.0, 0.2609, 1.0, 0.3043, 1.0, 0.6087, 1.0, 0.5652, 1.0, 0.5652, 1.0, 0.6087, 1.0, 0.913, 1.0, 0.8696, 1.0, 0.8696, 1.0, 0.913, 1.0, 0.2609, 1.0, 0.2174, 1.0, 0.2174, 1.0, 0.2609, 1.0, 0.04354, 0.5, 1.565e-07, 0.996, 1.565e-07, 0.996, 1.0, 0.5, 0.9565, 0.996, 0.9565, 0.996, 0.9566, 0.5, 0.913, 0.996, 0.913, 0.996, 0.9131, 0.5, 0.8696, 0.996, 0.8696, 0.996, 0.8696, 0.5, 0.8261, 0.996, 0.8261, 0.996, 0.8261, 0.5, 0.7826, 0.996, 0.7826, 0.996, 0.6956, 0.5, 0.7391, 0.996, 0.7391, 0.996, 0.6521, 0.5, 0.6957, 0.996, 0.6957, 0.996, 0.6086, 0.5, 0.6522, 0.996, 0.6522, 0.996, 0.5652, 0.5, 0.6087, 0.996, 0.6087, 0.996, 0.5217, 0.5, 0.5652, 0.996, 0.5652, 0.996, 0.4782, 0.5, 0.5217, 0.996, 0.5217, 0.996, 0.4347, 0.5, 0.4783, 0.996, 0.4783, 0.996, 0.3912, 0.5, 0.4348, 0.996, 0.4348, 0.996, 0.3478, 0.5, 0.3913, 0.996, 0.3913, 0.996, 0.3043, 0.5, 0.3478, 0.996, 0.3478, 0.996, 0.2608, 0.5, 0.3043, 0.996, 0.3043, 0.996, 0.2173, 0.5, 0.2609, 0.996, 0.2609, 0.996, 0.2609, 0.5, 0.2174, 0.996, 0.2174, 0.996, 0.2174, 0.5, 0.1739, 0.996, 0.1739, 0.996, 0.174, 0.5, 0.1304, 0.996, 0.1304, 0.996, 0.1305, 0.5, 0.08696, 0.996, 0.08696, 0.996, 0.08701, 0.5, 0.04348, 0.996, 0.04348, 0.996, 0.9565, 1.0, 0.9565, 1.0, 1.0, 1.0, 0.25, 0.49, 0.25, 0.4378, 0.3147, 0.4811, 0.25, 0.49, 0.3476, 0.4104, 0.3747, 0.4551, 0.3747, 0.4551, 0.3148, 0.4811, 0.8696, 1.0, 0.8696, 1.0, 0.913, 1.0, 0.8261, 1.0, 0.8261, 1.0, 0.8696, 1.0, 0.4339, 0.2882, 0.485, 0.2988, 0.485, 0.2988, 0.4631, 0.3604, 0.7391, 1.0, 0.7391, 1.0, 0.7391, 1.0, 0.6957, 1.0, 0.6957, 1.0, 0.6957, 1.0, 0.6522, 1.0, 0.6522, 1.0, 0.6522, 1.0, 0.3685, 0.1043, 0.4015, 0.06383, 0.4015, 0.06383, 0.4461, 0.1116, 0.3248, 0.07776, 0.3456, 0.02987, 0.3456, 0.02987, 0.4015, 0.06382, 0.2756, 0.06396, 0.2827, 0.01224, 0.2827, 0.01224, 0.3456, 0.02987, 0.4783, 1.0, 0.4783, 1.0, 0.4783, 1.0, 0.4348, 1.0, 0.4348, 1.0, 0.4348, 1.0, 0.3913, 1.0, 0.3913, 1.0, 0.3913, 1.0, 0.09658, 0.1417, 0.05393, 0.1116, 0.05393, 0.1116, 0.09853, 0.06384, 0.07306, 0.1871, 0.02386, 0.1696, 0.02386, 0.1696, 0.05392, 0.1116, 0.06265, 0.2372, 0.01056, 0.2336, 0.01056, 0.2336, 0.02385, 0.1696, 0.2174, 1.0, 0.2174, 1.0, 0.2609, 1.0, 0.08327, 0.3364, 0.03691, 0.3604, 0.03691, 0.3604, 0.01502, 0.2988, 0.1128, 0.3782, 0.0746, 0.4138, 0.0746, 0.4138, 0.03691, 0.3604, 0.08696, 1.0, 0.08696, 1.0, 0.1304, 1.0, 0.1993, 0.4308, 0.1852, 0.4811, 0.1852, 0.4811, 0.1253, 0.4551, 0.6832, 0.996, 1.273, 0.996, 1.0, 0.5, 0.9565, 0.5, 0.3168, 0.996, 0.00473, 1.0, 1.565e-07, 1.0, 1.565e-07, 0.996, 0.0, 0.0, 0.0, 0.0, 0.0, 0.0, 0.6398, 0.996, 1.23, 0.996, 0.9565, 0.5, 0.913, 0.5, 0.0, 0.0, 0.0, 0.0, 0.0, 0.0, 0.0, 0.0, 0.5963, 0.996, 1.186, 0.996, 0.913, 0.5, 0.8696, 0.5, 0.0, 0.0, 0.0, 0.0, 0.0, 0.0, 0.5528, 0.996, 1.143, 0.996, 0.8696, 0.5, 0.8261, 0.5, 0.0, 0.0, 0.0, 0.0, 0.0, 0.0, 0.5093, 0.996, 1.099, 0.996, 0.8261, 0.5, 0.7826, 0.5, 0.0, 0.0, 0.0, 0.0, 0.0, 0.0, 0.0, 0.0, 0.4659, 0.996, 1.056, 0.996, 0.7826, 0.5, 0.7391, 0.5, 0.0, 0.0, 0.0, 0.0, 0.0, 0.0, 0.4224, 0.996, 1.012, 0.996, 0.7391, 0.5, 0.6957, 0.5, 0.0, 0.0, 0.0, 0.0, 0.0, 0.0, 0.3789, 0.996, 0.9689, 0.996, 0.6957, 0.5, 0.6522, 0.5, 0.0, 0.0, 0.0, 0.0, 0.0, 0.0, 0.3354, 0.996, 0.9254, 0.996, 0.6522, 0.5, 0.6087, 0.5, 0.0, 0.0, 0.0, 0.0, 0.0, 0.0, 0.0, 0.0, 0.2919, 0.996, 0.882, 0.996, 0.6087, 0.5, 0.5652, 0.5, 0.0, 0.0, 0.0, 0.0, 0.0, 0.0, 0.0, 0.0, 0.2485, 0.996, 0.8385, 0.996, 0.5652, 0.5, 0.5217, 0.5, 0.0, 0.0, 0.0, 0.0, 0.0, 0.0, 0.0, 0.0, 0.205, 0.996, 0.795, 0.996, 0.5217, 0.5, 0.4783, 0.5, 0.0, 0.0, 0.0, 0.0, 0.0, 0.0, 0.1615, 0.996, 0.7515, 0.996, 0.4783, 0.5, 0.4348, 0.5, 0.0, 0.0, 0.0, 0.0, 0.0, 0.0, 0.118, 0.996, 0.7081, 0.996, 0.4348, 0.5, 0.3913, 0.5, 0.0, 0.0, 0.0, 0.0, 0.0, 0.0, 0.07455, 0.996, 0.6646, 0.996, 0.3913, 0.5, 0.3478, 0.5, 0.0, 0.0, 0.0, 0.0, 0.0, 0.0, 0.0, 0.0, 0.03108, 0.996, 0.6211, 0.996, 0.3478, 0.5, 0.3043, 0.5, 0.0, 0.0, 0.0, 0.0, 0.0, 0.0, 0.0, 0.0, -0.0124, 0.996, 0.5776, 0.996, 0.3043, 0.5, 0.2609, 0.5, 0.0, 0.0, 0.0, 0.0, 0.0, 0.0, 0.0, 0.0, -0.05588, 0.996, 0.5341, 0.996, 0.2609, 0.5, 0.2174, 0.5, 0.0, 0.0, 0.0, 0.0, 0.0, 0.0, -0.09936, 0.996, 0.4907, 0.996, 0.2174, 0.5, 0.1739, 0.5, 0.0, 0.0, 0.0, 0.0, 0.0, 0.0, 0.0, 0.0, -0.1428, 0.996, 0.4472, 0.996, 0.1739, 0.5, 0.1304, 0.5, 0.0, 0.0, 0.0, 0.0, 0.0, 0.0, 0.0, 0.0, -0.1863, 0.996, 0.4037, 0.996, 0.1304, 0.5, 0.08696, 0.5, 0.0, 0.0, 0.0, 0.0, 0.0, 0.0, -0.2298, 0.996, 0.3602, 0.996, 0.08696, 0.5, 0.04348, 0.5, 0.0, 0.0, 0.0, 0.0, 0.0, 0.0, 0.0, 0.0, -0.2733, 0.996, 0.3168, 0.996, 0.04348, 0.5, 1.565e-07, 0.5, 0.75, 0.009358, 0.6851, 0.01828, 0.625, 0.04439, 0.5741, 0.08575, 0.5363, 0.1393, 0.5144, 0.201, 0.5099, 0.2664, 0.5233, 0.3306, 0.5534, 0.3888, 0.5981, 0.4367, 0.6541, 0.4707, 0.7172, 0.4884, 0.7828, 0.4884, 0.8459, 0.4707, 0.9019, 0.4367, 0.9466, 0.3888, 0.9767, 0.3306, 0.9901, 0.2664, 0.9856, 0.201, 0.9637, 0.1393, 0.9259, 0.08575, 0.875, 0.04439, 0.8149, 0.01828, 0.3872, 0.3782, 0.4167, 0.3364, 0.4631, 0.3604, 0.4254, 0.4138, 0.06614, 0.2882, 0.08327, 0.3364, 0.01502, 0.2988, 0.4373, 0.2372, 0.4269, 0.1871, 0.4761, 0.1696, 0.4894, 0.2336])
me_cylinder.use_remesh_fix_poles = True
me_cylinder.use_remesh_preserve_attributes = False
me_cylinder.update()

# ---- objects
ob_light = bpy.data.objects.new('Light', light_light)
ob_camera = bpy.data.objects.new('Camera', cam_camera)
ob_cylinder = bpy.data.objects.new('Cylinder', me_cylinder)

# ---- transforms, parenting, visibility, modifiers, constraints
ob_light.location = (4.076, 1.005, 5.904)
ob_light.rotation_euler = (0.6503, 0.05522, 1.866)
ob_light.lock_rotations_4d = False
ob_light.empty_display_type = 'ARROWS'
ob_light.color = (0.0, 0.0, 0.0, 0.0)
ob_light.lineart.crease_threshold = 0.0
ob_camera.location = (7.359, -6.926, 4.958)
ob_camera.rotation_euler = (1.109, 0.0, 0.8149)
ob_camera.lock_rotations_4d = False
ob_camera.empty_display_type = 'ARROWS'
ob_camera.color = (0.0, 0.0, 0.0, 0.0)
ob_camera.display_type = 'WIRE'
ob_camera.lineart.crease_threshold = 0.0
ob_cylinder.location = (0.0, 0.0, 0.0)

# ---- collection membership
col_collection.objects.link(ob_light)
col_collection.objects.link(ob_camera)
col_collection.objects.link(ob_cylinder)

# ---- scene / render settings (as saved in the file)
scene.camera = ob_camera
scene.frame_start = 1; scene.frame_end = 250; scene.frame_set(1)
scene.render.engine = 'BLENDER_EEVEE_NEXT'
scene.cycles.use_denoising = False
scene.cycles.samples = 128
scene.cycles.sampling_pattern = 'TABULATED_SOBOL'
scene.cycles.use_adaptive_sampling = False
scene.cycles.use_light_tree = False
scene.view_settings.view_transform = 'Filmic'
bpy.context.view_layer.update()
